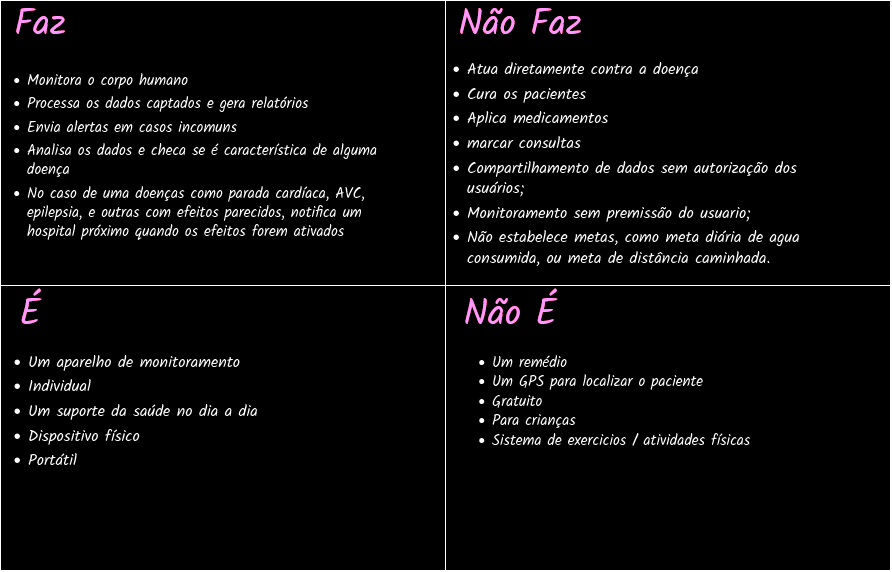

The diagram above was exported from draw.io. Its source (the exported page's mxGraphModel, read from the mxfile embedded in the PNG):
<mxGraphModel dx="2261" dy="792" grid="1" gridSize="10" guides="1" tooltips="1" connect="1" arrows="1" fold="1" page="1" pageScale="1" pageWidth="827" pageHeight="1169" math="0" shadow="0">
  <root>
    <mxCell id="0" />
    <mxCell id="1" parent="0" />
    <mxCell id="vd82ChIToTFtdPqPkoJP-4" value="" style="rounded=0;whiteSpace=wrap;html=1;" vertex="1" parent="1">
      <mxGeometry x="-220" y="130" width="890" height="570" as="geometry" />
    </mxCell>
    <mxCell id="vd82ChIToTFtdPqPkoJP-3" value="&lt;font color=&quot;#cc0066&quot; style=&quot;font-size: 36px;&quot;&gt;É&lt;/font&gt;" style="text;html=1;align=center;verticalAlign=middle;whiteSpace=wrap;rounded=0;fontFamily=Kalam;fontSource=https%3A%2F%2Ffonts.googleapis.com%2Fcss%3Ffamily%3DKalam;" vertex="1" parent="1">
      <mxGeometry x="-220" y="430" width="60" height="30" as="geometry" />
    </mxCell>
    <mxCell id="vd82ChIToTFtdPqPkoJP-5" value="" style="endArrow=none;html=1;rounded=0;entryX=0.5;entryY=0;entryDx=0;entryDy=0;exitX=0.5;exitY=1;exitDx=0;exitDy=0;" edge="1" parent="1" source="vd82ChIToTFtdPqPkoJP-4" target="vd82ChIToTFtdPqPkoJP-4">
      <mxGeometry width="50" height="50" relative="1" as="geometry">
        <mxPoint x="490" y="360" as="sourcePoint" />
        <mxPoint x="540" y="310" as="targetPoint" />
      </mxGeometry>
    </mxCell>
    <mxCell id="vd82ChIToTFtdPqPkoJP-6" value="" style="endArrow=none;html=1;rounded=0;entryX=1;entryY=0.5;entryDx=0;entryDy=0;exitX=0;exitY=0.5;exitDx=0;exitDy=0;" edge="1" parent="1" source="vd82ChIToTFtdPqPkoJP-4" target="vd82ChIToTFtdPqPkoJP-4">
      <mxGeometry width="50" height="50" relative="1" as="geometry">
        <mxPoint x="235" y="710" as="sourcePoint" />
        <mxPoint x="235" y="140" as="targetPoint" />
      </mxGeometry>
    </mxCell>
    <mxCell id="vd82ChIToTFtdPqPkoJP-8" value="&lt;font color=&quot;#cc0066&quot; style=&quot;font-size: 36px;&quot;&gt;Não Faz&lt;br&gt;&lt;/font&gt;" style="text;html=1;align=center;verticalAlign=middle;whiteSpace=wrap;rounded=0;fontFamily=Kalam;fontSource=https%3A%2F%2Ffonts.googleapis.com%2Fcss%3Ffamily%3DKalam;" vertex="1" parent="1">
      <mxGeometry x="230" y="140" width="140" height="30" as="geometry" />
    </mxCell>
    <mxCell id="vd82ChIToTFtdPqPkoJP-10" value="&lt;font color=&quot;#cc0066&quot; style=&quot;font-size: 36px;&quot;&gt;Faz&lt;/font&gt;" style="text;html=1;align=center;verticalAlign=middle;whiteSpace=wrap;rounded=0;fontFamily=Kalam;fontSource=https%3A%2F%2Ffonts.googleapis.com%2Fcss%3Ffamily%3DKalam;" vertex="1" parent="1">
      <mxGeometry x="-210" y="140" width="60" height="30" as="geometry" />
    </mxCell>
    <mxCell id="vd82ChIToTFtdPqPkoJP-12" value="&lt;font color=&quot;#cc0066&quot; style=&quot;font-size: 36px;&quot;&gt;Não É&lt;br&gt;&lt;/font&gt;" style="text;html=1;align=center;verticalAlign=middle;whiteSpace=wrap;rounded=0;fontFamily=Kalam;fontSource=https%3A%2F%2Ffonts.googleapis.com%2Fcss%3Ffamily%3DKalam;" vertex="1" parent="1">
      <mxGeometry x="220" y="430" width="140" height="30" as="geometry" />
    </mxCell>
    <mxCell id="vd82ChIToTFtdPqPkoJP-13" value="&lt;ul style=&quot;margin: 4px 0px 0px 16px; padding: 0px; border: 0px; font-style: normal; vertical-align: baseline; list-style: outside; font-variant-ligatures: normal; font-variant-caps: normal; letter-spacing: normal; text-align: left; text-indent: 0px; text-transform: none; word-spacing: 0px; -webkit-text-stroke-width: 0px; text-decoration-thickness: initial; text-decoration-style: initial; text-decoration-color: initial; font-size: 15px;&quot;&gt;&lt;li style=&quot;margin: 0px 0px 4px; padding: 0px; border: 0px; font-style: inherit; vertical-align: baseline;&quot;&gt;&lt;font style=&quot;font-size: 15px;&quot; data-font-src=&quot;https://fonts.googleapis.com/css?family=Kalam&quot; face=&quot;Kalam&quot;&gt;&lt;span style=&quot;margin: 0px; padding: 0px; border: 0px; font-style: inherit; vertical-align: baseline; outline: 0px;&quot;&gt;Monitora o corpo humano&lt;/span&gt;&lt;span style=&quot;margin: 0px; padding: 0px; border: 0px; font-style: inherit; vertical-align: baseline; outline: 0px;&quot;&gt;&lt;/span&gt;&lt;/font&gt;&lt;/li&gt;&lt;li style=&quot;margin: 0px 0px 4px; padding: 0px; border: 0px; font-style: inherit; vertical-align: baseline;&quot;&gt;&lt;font data-font-src=&quot;https://fonts.googleapis.com/css?family=Kalam&quot; face=&quot;Kalam&quot; style=&quot;font-size: 15px;&quot;&gt;&lt;span style=&quot;margin: 0px; padding: 0px; border: 0px; font-style: inherit; vertical-align: baseline; outline: 0px;&quot;&gt;&lt;span style=&quot;margin: 0px; padding: 0px; border: 0px; font-style: inherit; vertical-align: baseline; outline: 0px;&quot;&gt;Processa os dados captados e gera relatórios&lt;/span&gt;&lt;/span&gt;&lt;/font&gt;&lt;/li&gt;&lt;li style=&quot;margin: 0px 0px 4px; padding: 0px; border: 0px; font-style: inherit; vertical-align: baseline;&quot;&gt;&lt;font data-font-src=&quot;https://fonts.googleapis.com/css?family=Kalam&quot; face=&quot;Kalam&quot; style=&quot;font-size: 15px;&quot;&gt;&lt;span style=&quot;margin: 0px; padding: 0px; border: 0px; font-style: inherit; vertical-align: baseline; outline: 0px;&quot;&gt;&lt;span style=&quot;margin: 0px; padding: 0px; border: 0px; font-style: inherit; vertical-align: baseline; outline: 0px;&quot;&gt;Envia alertas em casos incomuns&lt;/span&gt;&lt;/span&gt;&lt;/font&gt;&lt;/li&gt;&lt;/ul&gt;&lt;font style=&quot;font-size: 15px;&quot; face=&quot;lAAtDH0Apy5etyjpgEaU&quot;&gt;&lt;font style=&quot;font-size: 15px;&quot;&gt;&lt;span style=&quot;margin: 0px; padding: 0px; border: 0px; font-style: normal; vertical-align: baseline; outline: 0px; font-variant-ligatures: normal; font-variant-caps: normal; letter-spacing: normal; text-align: left; text-indent: 0px; text-transform: none; word-spacing: 0px; -webkit-text-stroke-width: 0px; text-decoration-thickness: initial; text-decoration-style: initial; text-decoration-color: initial;&quot;&gt;&lt;ul style=&quot;margin: 4px 0px 0px 16px; padding: 0px; border: 0px; font-style: inherit; vertical-align: baseline; list-style: outside;&quot;&gt;&lt;li style=&quot;margin: 0px 0px 4px; padding: 0px; border: 0px; font-style: inherit; vertical-align: baseline;&quot;&gt;&lt;span style=&quot;margin: 0px; padding: 0px; border: 0px; font-style: inherit; vertical-align: baseline; outline: 0px;&quot;&gt;&lt;span style=&quot;margin: 0px; padding: 0px; border: 0px; font-style: inherit; vertical-align: baseline; outline: 0px;&quot;&gt;&lt;font data-font-src=&quot;https://fonts.googleapis.com/css?family=Kalam&quot; face=&quot;Kalam&quot;&gt;Analisa os dados e checa se é característica de alguma doença&lt;/font&gt;&lt;/span&gt;&lt;/span&gt;&lt;/li&gt;&lt;/ul&gt;&lt;/span&gt;&lt;span style=&quot;margin: 0px; padding: 0px; border: 0px; font-style: normal; vertical-align: baseline; outline: 0px; font-variant-ligatures: normal; font-variant-caps: normal; letter-spacing: normal; text-align: left; text-indent: 0px; text-transform: none; word-spacing: 0px; -webkit-text-stroke-width: 0px; text-decoration-thickness: initial; text-decoration-style: initial; text-decoration-color: initial;&quot;&gt;&lt;/span&gt;&lt;/font&gt;&lt;span style=&quot;margin: 0px; padding: 0px; border: 0px; font-style: normal; vertical-align: baseline; outline: 0px; font-variant-ligatures: normal; font-variant-caps: normal; letter-spacing: normal; text-align: left; text-indent: 0px; text-transform: none; word-spacing: 0px; -webkit-text-stroke-width: 0px; text-decoration-thickness: initial; text-decoration-style: initial; text-decoration-color: initial;&quot;&gt;&lt;ul style=&quot;margin: 4px 0px 0px 16px; padding: 0px; border: 0px; font-style: inherit; vertical-align: baseline; list-style: outside;&quot;&gt;&lt;li style=&quot;margin: 0px 0px 4px; padding: 0px; border: 0px; font-style: inherit; vertical-align: baseline;&quot;&gt;&lt;font data-font-src=&quot;https://fonts.googleapis.com/css?family=Kalam&quot; face=&quot;Kalam&quot; style=&quot;font-size: 15px;&quot;&gt;&lt;span style=&quot;margin: 0px; padding: 0px; border: 0px; font-style: inherit; vertical-align: baseline; outline: 0px;&quot;&gt;&lt;span style=&quot;margin: 0px; padding: 0px; border: 0px; font-style: inherit; vertical-align: baseline; outline: 0px;&quot;&gt;No caso de uma doenças como parada cardíaca&lt;/span&gt;&lt;span style=&quot;margin: 0px; padding: 0px; border: 0px; font-style: inherit; vertical-align: baseline; outline: 0px;&quot;&gt;, AVC&lt;/span&gt;&lt;span style=&quot;margin: 0px; padding: 0px; border: 0px; font-style: inherit; vertical-align: baseline; outline: 0px;&quot;&gt;, epilepsia&lt;/span&gt;&lt;span style=&quot;margin: 0px; padding: 0px; border: 0px; font-style: inherit; vertical-align: baseline; outline: 0px;&quot;&gt;, e outras com efeitos parecidos&lt;/span&gt;&lt;span style=&quot;margin: 0px; padding: 0px; border: 0px; font-style: inherit; vertical-align: baseline; outline: 0px;&quot;&gt;, notifica um hospital próximo quando os efeitos forem ativados&lt;/span&gt;&lt;/span&gt;&lt;/font&gt;&lt;/li&gt;&lt;/ul&gt;&lt;/span&gt;&lt;/font&gt;" style="text;html=1;align=center;verticalAlign=middle;whiteSpace=wrap;rounded=0;labelBackgroundColor=default;" vertex="1" parent="1">
      <mxGeometry x="-210" y="205" width="400" height="160" as="geometry" />
    </mxCell>
    <mxCell id="vd82ChIToTFtdPqPkoJP-15" value="&lt;font face=&quot;Kalam&quot; data-font-src=&quot;https://fonts.googleapis.com/css?family=Kalam&quot;&gt;&lt;br&gt;&lt;/font&gt;&lt;ul style=&quot;margin: 4px 0px 0px 16px; padding: 0px; border: 0px; font-weight: 400; font-style: normal; font-size: 16px; vertical-align: baseline; list-style: outside; font-variant-ligatures: normal; font-variant-caps: normal; letter-spacing: normal; text-align: left; text-indent: 0px; text-transform: none; word-spacing: 0px; -webkit-text-stroke-width: 0px; text-decoration-thickness: initial; text-decoration-style: initial; text-decoration-color: initial;&quot;&gt;&lt;li style=&quot;margin: 0px 0px 4px; padding: 0px; border: 0px; font-weight: inherit; font-style: inherit; font-size: 16px; vertical-align: baseline;&quot;&gt;&lt;font data-font-src=&quot;https://fonts.googleapis.com/css?family=Kalam&quot; face=&quot;Kalam&quot;&gt;&lt;span style=&quot;margin: 0px; padding: 0px; border: 0px; font-weight: inherit; font-style: inherit; font-size: 16px; vertical-align: baseline; outline: 0px;&quot;&gt;&lt;span style=&quot;margin: 0px; padding: 0px; border: 0px; font-weight: inherit; font-style: inherit; font-size: 16px; vertical-align: baseline; outline: 0px;&quot;&gt;Atua diretamente contra a doença&lt;/span&gt;&lt;/span&gt;&lt;/font&gt;&lt;/li&gt;&lt;li style=&quot;margin: 0px 0px 4px; padding: 0px; border: 0px; font-weight: inherit; font-style: inherit; font-size: 16px; vertical-align: baseline;&quot;&gt;&lt;font data-font-src=&quot;https://fonts.googleapis.com/css?family=Kalam&quot; face=&quot;Kalam&quot;&gt;&lt;span style=&quot;margin: 0px; padding: 0px; border: 0px; font-weight: inherit; font-style: inherit; font-size: 16px; vertical-align: baseline; outline: 0px;&quot;&gt;&lt;span style=&quot;margin: 0px; padding: 0px; border: 0px; font-weight: inherit; font-style: inherit; font-size: 16px; vertical-align: baseline; outline: 0px;&quot;&gt;Cura os pacientes&lt;/span&gt;&lt;/span&gt;&lt;/font&gt;&lt;/li&gt;&lt;li style=&quot;margin: 0px 0px 4px; padding: 0px; border: 0px; font-weight: inherit; font-style: inherit; font-size: 16px; vertical-align: baseline;&quot;&gt;&lt;font data-font-src=&quot;https://fonts.googleapis.com/css?family=Kalam&quot; face=&quot;Kalam&quot;&gt;&lt;span style=&quot;margin: 0px; padding: 0px; border: 0px; font-weight: inherit; font-style: inherit; font-size: 16px; vertical-align: baseline; outline: 0px;&quot;&gt;&lt;span style=&quot;margin: 0px; padding: 0px; border: 0px; font-weight: inherit; font-style: inherit; font-size: 16px; vertical-align: baseline; outline: 0px;&quot;&gt;Aplica medicamentos&lt;/span&gt;&lt;/span&gt;&lt;/font&gt;&lt;/li&gt;&lt;li style=&quot;margin: 0px 0px 4px; padding: 0px; border: 0px; font-weight: inherit; font-style: inherit; font-size: 16px; vertical-align: baseline;&quot;&gt;&lt;font data-font-src=&quot;https://fonts.googleapis.com/css?family=Kalam&quot; face=&quot;Kalam&quot;&gt;&lt;span style=&quot;margin: 0px; padding: 0px; border: 0px; font-weight: inherit; font-style: inherit; font-size: 16px; vertical-align: baseline; outline: 0px;&quot;&gt;&lt;span style=&quot;margin: 0px; padding: 0px; border: 0px; font-weight: inherit; font-style: inherit; font-size: 16px; vertical-align: baseline; outline: 0px;&quot;&gt;marcar consultas&lt;/span&gt;&lt;/span&gt;&lt;/font&gt;&lt;/li&gt;&lt;li style=&quot;margin: 0px 0px 4px; padding: 0px; border: 0px; font-weight: inherit; font-style: inherit; font-size: 16px; vertical-align: baseline;&quot;&gt;&lt;font data-font-src=&quot;https://fonts.googleapis.com/css?family=Kalam&quot; face=&quot;Kalam&quot;&gt;&lt;span style=&quot;margin: 0px; padding: 0px; border: 0px; font-weight: inherit; font-style: inherit; font-size: 16px; vertical-align: baseline; outline: 0px;&quot;&gt;&lt;span style=&quot;margin: 0px; padding: 0px; border: 0px; font-weight: inherit; font-style: inherit; font-size: 16px; vertical-align: baseline; outline: 0px;&quot;&gt;Compartilhamento de dados sem autorização dos usuários&lt;/span&gt;&lt;span style=&quot;margin: 0px; padding: 0px; border: 0px; font-weight: inherit; font-style: inherit; font-size: 16px; vertical-align: baseline; outline: 0px;&quot;&gt;;&lt;/span&gt;&lt;/span&gt;&lt;/font&gt;&lt;/li&gt;&lt;li style=&quot;margin: 0px 0px 4px; padding: 0px; border: 0px; font-weight: inherit; font-style: inherit; font-size: 16px; vertical-align: baseline;&quot;&gt;&lt;font data-font-src=&quot;https://fonts.googleapis.com/css?family=Kalam&quot; face=&quot;Kalam&quot;&gt;&lt;span style=&quot;margin: 0px; padding: 0px; border: 0px; font-weight: inherit; font-style: inherit; font-size: 16px; vertical-align: baseline; outline: 0px;&quot;&gt;&lt;span style=&quot;margin: 0px; padding: 0px; border: 0px; font-weight: inherit; font-style: inherit; font-size: 16px; vertical-align: baseline; outline: 0px;&quot;&gt;Monitoramento sem premissão do usuario&lt;/span&gt;&lt;span style=&quot;margin: 0px; padding: 0px; border: 0px; font-weight: inherit; font-style: inherit; font-size: 16px; vertical-align: baseline; outline: 0px;&quot;&gt;;&lt;/span&gt;&lt;/span&gt;&lt;/font&gt;&lt;/li&gt;&lt;li style=&quot;margin: 0px 0px 4px; padding: 0px; border: 0px; font-weight: inherit; font-style: inherit; font-size: 16px; vertical-align: baseline;&quot;&gt;&lt;font data-font-src=&quot;https://fonts.googleapis.com/css?family=Kalam&quot; face=&quot;Kalam&quot;&gt;&lt;span style=&quot;margin: 0px; padding: 0px; border: 0px; font-weight: inherit; font-style: inherit; font-size: 16px; vertical-align: baseline; outline: 0px;&quot;&gt;&lt;span style=&quot;margin: 0px; padding: 0px; border: 0px; font-weight: inherit; font-style: inherit; font-size: 16px; vertical-align: baseline; outline: 0px;&quot;&gt;Não estabelece metas&lt;/span&gt;&lt;span style=&quot;margin: 0px; padding: 0px; border: 0px; font-weight: inherit; font-style: inherit; font-size: 16px; vertical-align: baseline; outline: 0px;&quot;&gt;, como meta diária de agua consumida&lt;/span&gt;&lt;span style=&quot;margin: 0px; padding: 0px; border: 0px; font-weight: inherit; font-style: inherit; font-size: 16px; vertical-align: baseline; outline: 0px;&quot;&gt;, ou meta de distância caminhada&lt;/span&gt;&lt;span style=&quot;margin: 0px; padding: 0px; border: 0px; font-weight: inherit; font-style: inherit; font-size: 16px; vertical-align: baseline; outline: 0px;&quot;&gt;.&lt;/span&gt;&lt;/span&gt;&lt;/font&gt;&lt;/li&gt;&lt;/ul&gt;" style="text;html=1;align=center;verticalAlign=middle;whiteSpace=wrap;rounded=0;fontColor=default;labelBackgroundColor=default;" vertex="1" parent="1">
      <mxGeometry x="230" y="180" width="410" height="210" as="geometry" />
    </mxCell>
    <mxCell id="vd82ChIToTFtdPqPkoJP-16" value="&lt;ul style=&quot;margin: 4px 0px 0px 16px; padding: 0px; border: 0px; font-weight: 400; font-style: normal; font-family: &amp;quot;gg sans&amp;quot;, &amp;quot;Noto Sans&amp;quot;, &amp;quot;Helvetica Neue&amp;quot;, Helvetica, Arial, sans-serif; font-size: 16px; vertical-align: baseline; list-style: outside; font-variant-ligatures: normal; font-variant-caps: normal; letter-spacing: normal; text-align: left; text-indent: 0px; text-transform: none; word-spacing: 0px; -webkit-text-stroke-width: 0px; text-decoration-thickness: initial; text-decoration-style: initial; text-decoration-color: initial;&quot;&gt;&lt;li style=&quot;margin: 0px 0px 4px; padding: 0px; border: 0px; font-weight: inherit; font-style: inherit; font-family: inherit; font-size: 16px; vertical-align: baseline;&quot;&gt;&lt;font data-font-src=&quot;https://fonts.googleapis.com/css?family=Kalam&quot; face=&quot;Kalam&quot;&gt;&lt;span style=&quot;margin: 0px; padding: 0px; border: 0px; font-weight: inherit; font-style: inherit; font-size: 16px; vertical-align: baseline; outline: 0px;&quot;&gt;&lt;span style=&quot;margin: 0px; padding: 0px; border: 0px; font-weight: inherit; font-style: inherit; font-size: 16px; vertical-align: baseline; outline: 0px;&quot;&gt;Um aparelho de monitoramento&lt;/span&gt;&lt;/span&gt;&lt;/font&gt;&lt;/li&gt;&lt;li style=&quot;margin: 0px 0px 4px; padding: 0px; border: 0px; font-weight: inherit; font-style: inherit; font-family: inherit; font-size: 16px; vertical-align: baseline;&quot;&gt;&lt;font data-font-src=&quot;https://fonts.googleapis.com/css?family=Kalam&quot; face=&quot;Kalam&quot;&gt;&lt;span style=&quot;margin: 0px; padding: 0px; border: 0px; font-weight: inherit; font-style: inherit; font-size: 16px; vertical-align: baseline; outline: 0px;&quot;&gt;&lt;span style=&quot;margin: 0px; padding: 0px; border: 0px; font-weight: inherit; font-style: inherit; font-size: 16px; vertical-align: baseline; outline: 0px;&quot;&gt;Individual&lt;/span&gt;&lt;/span&gt;&lt;/font&gt;&lt;/li&gt;&lt;li style=&quot;margin: 0px 0px 4px; padding: 0px; border: 0px; font-weight: inherit; font-style: inherit; font-family: inherit; font-size: 16px; vertical-align: baseline;&quot;&gt;&lt;font data-font-src=&quot;https://fonts.googleapis.com/css?family=Kalam&quot; face=&quot;Kalam&quot;&gt;&lt;span style=&quot;margin: 0px; padding: 0px; border: 0px; font-weight: inherit; font-style: inherit; font-size: 16px; vertical-align: baseline; outline: 0px;&quot;&gt;&lt;span style=&quot;margin: 0px; padding: 0px; border: 0px; font-weight: inherit; font-style: inherit; font-size: 16px; vertical-align: baseline; outline: 0px;&quot;&gt;Um suporte da saúde no dia a dia&lt;/span&gt;&lt;/span&gt;&lt;/font&gt;&lt;/li&gt;&lt;li style=&quot;margin: 0px 0px 4px; padding: 0px; border: 0px; font-weight: inherit; font-style: inherit; font-family: inherit; font-size: 16px; vertical-align: baseline;&quot;&gt;&lt;font data-font-src=&quot;https://fonts.googleapis.com/css?family=Kalam&quot; face=&quot;Kalam&quot;&gt;&lt;span style=&quot;margin: 0px; padding: 0px; border: 0px; font-weight: inherit; font-style: inherit; font-size: 16px; vertical-align: baseline; outline: 0px;&quot;&gt;&lt;span style=&quot;margin: 0px; padding: 0px; border: 0px; font-weight: inherit; font-style: inherit; font-size: 16px; vertical-align: baseline; outline: 0px;&quot;&gt;Dispositivo físico&lt;/span&gt;&lt;/span&gt;&lt;/font&gt;&lt;/li&gt;&lt;li style=&quot;margin: 0px 0px 4px; padding: 0px; border: 0px; font-weight: inherit; font-style: inherit; font-family: inherit; font-size: 16px; vertical-align: baseline;&quot;&gt;&lt;font data-font-src=&quot;https://fonts.googleapis.com/css?family=Kalam&quot; face=&quot;Kalam&quot;&gt;&lt;span style=&quot;margin: 0px; padding: 0px; border: 0px; font-weight: inherit; font-style: inherit; font-size: 16px; vertical-align: baseline; outline: 0px;&quot;&gt;&lt;span style=&quot;margin: 0px; padding: 0px; border: 0px; font-weight: inherit; font-style: inherit; font-size: 16px; vertical-align: baseline; outline: 0px;&quot;&gt;Portátil&lt;br&gt;&lt;/span&gt;&lt;/span&gt;&lt;/font&gt;&lt;/li&gt;&lt;/ul&gt;" style="text;whiteSpace=wrap;html=1;labelBackgroundColor=default;" vertex="1" parent="1">
      <mxGeometry x="-210" y="470" width="270" height="120" as="geometry" />
    </mxCell>
    <mxCell id="vd82ChIToTFtdPqPkoJP-17" value="&lt;ul style=&quot;font-size: 15px;&quot;&gt;&lt;li&gt;&lt;font style=&quot;font-size: 15px;&quot; data-font-src=&quot;https://fonts.googleapis.com/css?family=Kalam&quot; face=&quot;Kalam&quot;&gt;Um remédio&lt;/font&gt;&lt;/li&gt;&lt;li&gt;&lt;font style=&quot;font-size: 15px;&quot; data-font-src=&quot;https://fonts.googleapis.com/css?family=Kalam&quot; face=&quot;Kalam&quot;&gt;Um GPS para localizar&amp;nbsp;o&amp;nbsp;paciente&lt;/font&gt;&lt;/li&gt;&lt;li&gt;&lt;font style=&quot;font-size: 15px;&quot; data-font-src=&quot;https://fonts.googleapis.com/css?family=Kalam&quot; face=&quot;Kalam&quot;&gt;Gratuito&lt;/font&gt;&lt;/li&gt;&lt;li&gt;&lt;font style=&quot;font-size: 15px;&quot; data-font-src=&quot;https://fonts.googleapis.com/css?family=Kalam&quot; face=&quot;Kalam&quot;&gt;Para crianças&lt;/font&gt;&lt;/li&gt;&lt;li&gt;&lt;font style=&quot;font-size: 15px;&quot; data-font-src=&quot;https://fonts.googleapis.com/css?family=Kalam&quot; face=&quot;Kalam&quot;&gt;Sistema de exercicios / atividades&amp;nbsp;físicas&lt;/font&gt;&lt;/li&gt;&lt;/ul&gt;" style="text;whiteSpace=wrap;html=1;labelBackgroundColor=default;" vertex="1" parent="1">
      <mxGeometry x="230" y="460" width="330" height="140" as="geometry" />
    </mxCell>
  </root>
</mxGraphModel>